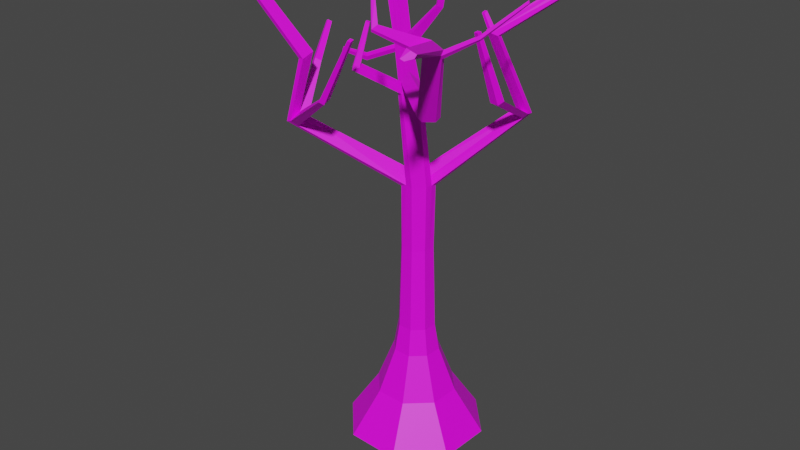 # Source: deadtree001.blend  (saved by Blender 3.6.13; exported with 4.5.12 LTS)
import bpy
from mathutils import Matrix  # noqa: F401  (used for matrix-valued properties, if any)

bpy.ops.wm.read_factory_settings(use_empty=True)
scene = bpy.context.scene
scene.name = 'Scene'

# ---- collections
col_collection = bpy.data.collections.new('Collection'); scene.collection.children.link(col_collection)

# ---- images (referenced by path relative to the original .blend; pixels are not part of the script)
import os
ASSET_DIR = os.environ.get("B2B_ASSET_DIR", "")  # directory of the original .blend (textures are referenced by path, not embedded)
HERE = os.path.dirname(os.path.abspath(__file__))  # packed textures are extracted next to this script under _unpacked/

def load_image(name, relpath, width, height, colorspace="sRGB"):
    """Load a texture the original file referenced (path relative to the .blend, or extracted next to this script)."""
    p = next((c for c in (os.path.join(HERE, relpath), os.path.join(ASSET_DIR, relpath)) if relpath and os.path.exists(c)), "")
    if p:
        img = bpy.data.images.load(p, check_existing=True)
        img.name = name
    else:  # same state as the original file: an image datablock whose file is absent (Cycles renders it pink)
        img = bpy.data.images.new(name, width, height)
        img.source = "FILE"
        img.filepath = "//" + (relpath or name)
    img.colorspace_settings.name = colorspace
    return img
img_standard_tree_texture_darker_png = load_image('Standard_tree_texture_darker.png', 'Standard_tree_texture_darker.png', 1024, 1024, 'sRGB')

# ---- materials (node trees are filled in below, after node groups)
mat_material_001 = bpy.data.materials.new('Material.001')
mat_material_001.use_transparent_shadow = False

# ---- material node trees
mat_material_001.use_nodes = True; mat_material_001.node_tree.nodes.clear()
_N = mat_material_001.node_tree.nodes; _L = mat_material_001.node_tree.links
n0 = _N.new('ShaderNodeBsdfPrincipled'); n0.name = 'Principled BSDF'; n0.location = (10, 300)
n0.distribution = 'GGX'
n0.subsurface_method = 'RANDOM_WALK_SKIN'
n0.inputs[3].default_value = 1.45
n0.inputs[27].default_value = (0.0, 0.0, 0.0, 1.0)
n0.inputs[28].default_value = 1.0
n1 = _N.new('ShaderNodeOutputMaterial'); n1.name = 'Material Output'; n1.location = (300, 300)
n2 = _N.new('ShaderNodeTexImage'); n2.name = 'Image Texture'; n2.location = (-280, 280)
n2.image = img_standard_tree_texture_darker_png
_L.new(n0.outputs[0], n1.inputs[0])
_L.new(n2.outputs[0], n0.inputs[0])
n1.is_active_output = True

# ---- world
world_world = bpy.data.worlds.new('World'); scene.world = world_world
world_world.use_nodes = True; world_world.node_tree.nodes.clear()
_N = world_world.node_tree.nodes; _L = world_world.node_tree.links
n0 = _N.new('ShaderNodeOutputWorld'); n0.name = 'World Output'; n0.location = (300, 300)
n1 = _N.new('ShaderNodeBackground'); n1.name = 'Background'; n1.location = (10, 300)
n1.inputs[0].default_value = (0.05088, 0.05088, 0.05088, 1.0)
_L.new(n1.outputs[0], n0.inputs[0])
n0.is_active_output = True
world_world.color = (0.05088, 0.05088, 0.05088)
world_world.use_sun_shadow = False
world_world.sun_shadow_jitter_overblur = 0.0

# ---- meshes
me_cylinder = bpy.data.meshes.new('Cylinder')
me_cylinder.from_pydata([(0.6584, 1.471, -0.6039), (0.382, 0.8781, 0.386), (1.464, 0.5917, -0.6039), (0.8494, 0.368, 0.386), (1.412, -0.5996, -0.6039), (0.8193, -0.3232, 0.386), (0.5328, -1.405, -0.6039), (0.3092, -0.7906, 0.386), (-0.6584, -1.353, -0.6039), (-0.382, -0.7604, 0.386), (-1.464, -0.474, -0.6039), (-0.8494, -0.2503, 0.386), (-1.412, 0.7172, -0.6039), (-0.8193, 0.4409, 0.386), (-0.5328, 1.523, -0.6039), (-0.3092, 0.9083, 0.386), (0.2187, 0.5278, 1.378), (0.4862, 0.2358, 1.378), (0.4689, -0.1598, 1.378), (0.177, -0.4274, 1.378), (-0.2187, -0.4101, 1.378), (-0.4862, -0.1181, 1.378), (-0.4689, 0.2775, 1.378), (-0.177, 0.545, 1.378), (0.1753, 0.4347, 1.984), (0.3898, 0.2007, 1.984), (0.3759, -0.1165, 1.984), (0.1419, -0.3309, 1.984), (-0.1753, -0.3171, 1.984), (-0.3898, -0.08302, 1.984), (-0.3759, 0.2341, 1.984), (-0.1419, 0.4486, 1.984), (0.1526, 0.3861, 3.883), (0.3393, 0.1823, 3.883), (0.3273, -0.09377, 3.883), (0.1235, -0.2805, 3.883), (-0.1526, -0.2684, 3.883), (-0.3393, -0.06467, 3.883), (-0.3273, 0.2114, 3.883), (-0.1235, 0.3982, 3.883), (0.14, 0.3989, 5.312), (0.3555, 0.1968, 5.315), (0.3499, -0.1044, 5.365), (0.132, -0.3039, 5.365), (-0.1556, -0.2831, 5.323), (-0.3429, -0.05599, 5.297), (-0.3494, 0.2226, 5.351), (-0.1304, 0.421, 5.352), (1.438, -0.003948, -0.6039), (0.8344, 0.02241, 0.386), (-1.438, 0.1216, -0.6039), (-0.8344, 0.09526, 0.386), (0.4776, 0.03798, 1.378), (-0.4776, 0.07969, 1.378), (0.3828, 0.04212, 1.984), (-0.3828, 0.07555, 1.984), (0.3333, 0.04428, 3.883), (-0.3333, 0.07339, 3.883), (0.3652, 0.05494, 5.355), (-0.3372, 0.08958, 5.328), (0.163, 0.05626, 5.408), (-0.1486, 0.06224, 5.413), (0.5956, 0.03283, -0.6039), (-0.5956, 0.08484, -0.6039), (-0.06278, -1.379, -0.6039), (-0.03643, -0.7755, 0.386), (0.06278, 1.497, -0.6039), (0.03643, 0.8932, 0.386), (-0.02085, -0.4187, 1.378), (0.02085, 0.5364, 1.378), (-0.01671, -0.324, 1.984), (0.01671, 0.4417, 1.984), (-0.01455, -0.2745, 3.883), (0.01455, 0.3921, 3.883), (-0.01826, -0.2998, 5.375), (-0.002042, 0.3983, 5.347), (-1.505e-08, 0.05884, -0.6039), (-0.02123, 0.02912, 5.557), (-0.3682, 0.5013, 6.928), (-0.573, 0.3255, 6.918), (-0.2492, 0.5059, 6.991), (-0.4304, 0.2123, 7.065), (-0.5987, 0.2058, 6.975), (-0.3114, 0.2169, 7.129), (-1.468, 1.533, 7.546), (-1.648, 1.383, 7.524), (-1.381, 1.552, 7.623), (-1.558, 1.326, 7.7), (-1.668, 1.307, 7.605), (-1.478, 1.342, 7.769), (-2.397, 2.41, 8.575), (-2.587, 2.245, 8.568), (-2.282, 2.41, 8.625), (-2.444, 2.134, 8.683), (-2.606, 2.129, 8.612), (-2.328, 2.131, 8.734), (-2.543, 2.364, 9.82), (-2.655, 2.264, 9.818), (-2.47, 2.361, 9.834), (-2.557, 2.186, 9.851), (-2.661, 2.191, 9.831), (-2.483, 2.183, 9.865), (0.05965, -0.468, 7.556), (0.2392, -0.2832, 7.554), (-0.05166, -0.4463, 7.632), (0.07607, -0.1743, 7.686), (0.2491, -0.1562, 7.602), (-0.0393, -0.1943, 7.761), (1.476, -1.676, 7.551), (1.643, -1.485, 7.535), (1.376, -1.702, 7.625), (1.519, -1.413, 7.702), (1.661, -1.376, 7.598), (1.428, -1.447, 7.788), (2.184, -2.425, 9.11), (2.336, -2.264, 9.114), (2.093, -2.452, 9.163), (2.215, -2.217, 9.27), (2.332, -2.197, 9.199), (2.13, -2.255, 9.334), (2.941, -3.947, 9.589), (3.046, -3.837, 9.622), (2.884, -3.981, 9.628), (2.982, -3.844, 9.739), (3.063, -3.795, 9.684), (2.932, -3.886, 9.782), (1.839, 1.34, 6.918), (1.656, 1.521, 6.927), (1.839, 1.212, 6.933), (1.661, 1.211, 6.957), (1.531, 1.531, 6.92), (1.534, 1.221, 6.985), (1.547, 0.5832, 8.61), (1.385, 0.7437, 8.607), (1.55, 0.471, 8.631), (1.391, 0.4727, 8.657), (1.273, 0.7439, 8.625), (1.279, 0.4767, 8.692), (3.127, 1.929, 9.932), (3.007, 2.021, 9.935), (3.152, 1.871, 9.973), (3.065, 1.879, 10.04), (2.946, 2.026, 9.978), (3.008, 1.892, 10.09), (-2.306, -1.303, 6.574), (-2.148, -1.49, 6.592), (-2.3, -1.181, 6.594), (-2.142, -1.192, 6.669), (-2.006, -1.25, 6.764), (-2.038, -1.498, 6.624), (-1.963, -1.238, 7.954), (-1.814, -1.405, 7.959), (-1.958, -1.126, 7.958), (-1.802, -1.136, 7.983), (-1.679, -1.143, 8.062), (-1.703, -1.411, 7.97), (-2.696, -1.793, 9.319), (-2.581, -1.928, 9.332), (-2.692, -1.704, 9.333), (-2.575, -1.718, 9.378), (-2.493, -1.735, 9.46), (-2.497, -1.937, 9.358), (-1.386, 1.255, 7.72), (-1.47, 1.239, 7.651), (-1.586, 1.22, 7.557), (-1.566, 1.298, 7.476), (-1.382, 1.453, 7.498), (-1.291, 1.471, 7.575), (-2.368, 2.064, 8.602), (-2.527, 2.057, 8.528), (-2.507, 2.173, 8.48), (-2.319, 2.336, 8.488), (-2.256, 2.065, 8.653), (-2.206, 2.338, 8.54), (-0.5541, 0.3168, 6.786), (-0.3481, 0.4945, 6.795), (-0.4067, 0.1996, 6.926), (-0.5767, 0.196, 6.836), (-0.2869, 0.2011, 6.996), (-0.2283, 0.4968, 6.853), (1.753, 1.273, 6.824), (1.752, 1.151, 6.838), (1.572, 1.149, 6.864), (1.443, 1.151, 6.902), (1.45, 1.458, 6.824), (1.577, 1.448, 6.831), (1.568, 0.6372, 8.489), (1.57, 0.524, 8.51), (1.298, 0.5299, 8.57), (1.292, 0.7995, 8.504), (1.405, 0.7993, 8.486), (1.41, 0.5259, 8.536), (0.2574, -0.1411, 7.442), (0.2471, -0.2704, 7.398), (0.03965, -0.5155, 7.407), (-0.07416, -0.4938, 7.479), (-0.03801, -0.1783, 7.603), (0.08228, -0.1579, 7.523), (2.302, -2.2, 9.029), (2.142, -2.381, 9.019), (2.089, -2.207, 9.244), (2.174, -2.17, 9.178), (2.299, -2.131, 9.115), (2.051, -2.408, 9.073), (-2.16, -1.091, 6.504), (-2.008, -1.089, 6.582), (-2.006, -1.404, 6.501), (-2.166, -1.214, 6.483), (-1.874, -1.147, 6.674), (-1.899, -1.411, 6.529), (-1.717, -1.152, 7.92), (-1.739, -1.421, 7.821), (-1.839, -1.143, 7.836), (-1.851, -1.414, 7.808), (-2.001, -1.246, 7.802), (-1.996, -1.132, 7.807), (-0.7549, 1.571, 8.532), (-0.8084, 1.617, 8.553), (-0.7353, 1.737, 8.507), (-0.6831, 1.695, 8.487), (-0.4993, 1.566, 9.603), (-0.5328, 1.594, 9.613), (-0.4823, 1.667, 9.605), (-0.4495, 1.642, 9.596), (-2.147, 0.9623, 7.317), (-2.116, 0.9293, 7.421), (-2.036, 0.8369, 7.378), (-2.069, 0.8723, 7.274), (-2.441, 0.5209, 7.543), (-2.405, 0.5215, 7.599), (-2.359, 0.4666, 7.576), (-2.396, 0.4673, 7.521), (-2.157, 0.7114, 9.223), (-2.24, 0.7948, 9.281), (-2.4, 0.7562, 9.215), (-2.314, 0.6705, 9.155), (-2.058, 0.3576, 9.776), (-2.094, 0.3933, 9.79), (-2.157, 0.367, 9.769), (-2.119, 0.3304, 9.754), (-2.22, -0.5413, 7.665), (-2.318, -0.4894, 7.618), (-2.122, -0.4601, 7.604), (-2.221, -0.407, 7.556), (-2.519, 0.1766, 8.241), (-2.583, 0.2078, 8.204), (-2.452, 0.2293, 8.199), (-2.517, 0.2612, 8.161), (-0.5441, -2.209, 7.592), (-0.5429, -2.049, 7.663), (-0.4585, -1.988, 7.613), (-0.4546, -2.157, 7.541), (0.2873, -2.297, 8.954), (0.2742, -2.201, 8.977), (0.3249, -2.167, 8.954), (0.3413, -2.268, 8.931), (2.6, -1.527, 9.247), (2.618, -1.58, 9.285), (2.6, -1.561, 9.346), (2.582, -1.507, 9.308), (2.923, -0.6082, 9.724), (2.937, -0.6513, 9.748), (2.92, -0.6433, 9.795), (2.906, -0.5997, 9.771), (1.608, -3.153, 9.629), (1.645, -3.041, 9.687), (1.623, -3.026, 9.639), (1.586, -3.14, 9.582), (1.451, -2.972, 10.07), (1.48, -2.909, 10.08), (1.467, -2.906, 10.06), (1.438, -2.969, 10.04), (-0.4241, -1.163, 8.106), (-0.3507, -1.267, 8.057), (-0.5033, -1.3, 8.071), (-0.4263, -1.402, 8.024), (-0.4155, -0.8717, 8.843), (-0.3875, -0.9336, 8.845), (-0.46, -0.9317, 8.874), (-0.43, -0.9928, 8.875), (1.877, 0.04588, 7.597), (2.057, 0.03408, 7.588), (1.792, -0.0345, 7.515), (1.973, -0.04657, 7.504), (1.792, -0.5172, 9.015), (1.878, -0.5279, 9.022), (1.751, -0.5653, 8.987), (1.838, -0.5764, 8.993), (0.989, 1.814, 7.599), (0.8652, 1.828, 7.579), (0.7902, 1.751, 7.482), (0.9153, 1.736, 7.501), (0.129, 2.107, 8.484), (0.06629, 2.113, 8.478), (0.0269, 2.076, 8.43), (0.09015, 2.069, 8.436)], [], [(0, 1, 3, 2), (48, 49, 5, 4), (4, 5, 7, 6), (64, 65, 9, 8), (8, 9, 11, 10), (50, 51, 13, 12), (11, 9, 20, 21), (12, 13, 15, 14), (66, 67, 1, 0), (194, 193, 103, 102), (52, 17, 25, 54), (67, 15, 23, 69), (3, 1, 16, 17), (7, 5, 18, 19), (51, 11, 21, 53), (65, 7, 19, 68), (15, 13, 22, 23), (49, 3, 17, 52), (71, 31, 39, 73), (23, 22, 30, 31), (21, 20, 28, 29), (19, 18, 26, 27), (17, 16, 24, 25), (69, 23, 31, 71), (53, 21, 29, 55), (68, 19, 27, 70), (35, 34, 42, 43), (55, 29, 37, 57), (70, 27, 35, 72), (54, 25, 33, 56), (31, 30, 38, 39), (29, 28, 36, 37), (27, 26, 34, 35), (25, 24, 32, 33), (183, 182, 129, 131), (33, 32, 40, 41), (73, 39, 47, 75), (57, 37, 45, 59), (72, 35, 43, 74), (56, 33, 41, 58), (39, 38, 46, 47), (37, 36, 44, 45), (177, 176, 81, 82), (76, 63, 14, 66), (62, 48, 4, 6), (63, 50, 12, 14), (8, 10, 50, 63), (0, 2, 48, 62), (64, 8, 63, 76), (207, 206, 145, 144), (34, 56, 58, 42), (38, 57, 59, 46), (193, 192, 106, 103), (26, 54, 56, 34), (30, 55, 57, 38), (22, 53, 55, 30), (5, 49, 52, 18), (13, 51, 53, 22), (18, 52, 54, 26), (181, 180, 126, 128), (10, 11, 51, 50), (2, 3, 49, 48), (205, 204, 146, 147), (6, 64, 76, 62), (62, 76, 66, 0), (36, 72, 74, 44), (32, 73, 75, 40), (175, 174, 79, 78), (28, 70, 72, 36), (20, 68, 70, 28), (16, 69, 71, 24), (24, 71, 73, 32), (9, 65, 68, 20), (1, 67, 69, 16), (14, 15, 67, 66), (6, 7, 65, 64), (85, 165, 227, 224), (163, 162, 89, 87), (176, 178, 83, 81), (174, 177, 82, 79), (179, 175, 78, 80), (178, 179, 80, 83), (171, 170, 91, 90), (93, 94, 234, 233), (167, 166, 84, 86), (167, 86, 218, 219), (164, 163, 87, 88), (166, 165, 85, 84), (92, 90, 96, 98), (91, 94, 100, 97), (168, 172, 95, 93), (170, 169, 94, 91), (173, 171, 90, 92), (172, 173, 92, 95), (100, 99, 96, 97), (99, 101, 98, 96), (95, 92, 98, 101), (94, 93, 99, 100), (90, 91, 97, 96), (93, 95, 101, 99), (107, 104, 110, 113), (104, 102, 108, 110), (196, 195, 104, 107), (192, 197, 105, 106), (195, 194, 275, 274), (197, 196, 107, 105), (201, 200, 119, 117), (199, 198, 115, 114), (106, 105, 111, 112), (102, 103, 109, 108), (105, 107, 113, 111), (103, 106, 112, 109), (116, 114, 120, 122), (115, 118, 124, 121), (118, 115, 257, 258), (203, 199, 114, 116), (116, 119, 265, 264), (202, 201, 117, 118), (124, 123, 120, 121), (122, 120, 123, 125), (119, 116, 122, 125), (118, 117, 123, 124), (114, 115, 121, 120), (117, 119, 125, 123), (189, 188, 137, 136), (187, 186, 132, 134), (185, 184, 290, 291), (180, 185, 127, 126), (184, 183, 131, 130), (128, 129, 280, 281), (135, 134, 140, 141), (137, 135, 141, 143), (190, 189, 136, 133), (186, 190, 133, 132), (188, 191, 135, 137), (191, 187, 134, 135), (143, 141, 139, 142), (138, 139, 141, 140), (134, 132, 138, 140), (136, 137, 143, 142), (133, 136, 142, 139), (132, 133, 139, 138), (210, 212, 153, 154), (211, 210, 154, 155), (208, 148, 249, 250), (148, 208, 242, 240), (206, 209, 149, 145), (204, 207, 144, 146), (151, 155, 161, 157), (150, 151, 157, 156), (214, 213, 151, 150), (213, 211, 155, 151), (212, 215, 152, 153), (215, 214, 150, 152), (156, 157, 159, 158), (157, 161, 160, 159), (153, 152, 158, 159), (152, 150, 156, 158), (155, 154, 160, 161), (154, 153, 159, 160), (78, 79, 165, 166), (82, 81, 163, 164), (83, 80, 167, 162), (80, 78, 166, 167), (81, 83, 162, 163), (79, 82, 164, 165), (89, 86, 173, 172), (86, 84, 171, 173), (85, 88, 169, 170), (87, 89, 172, 168), (88, 87, 168, 169), (84, 85, 170, 171), (77, 75, 179, 178), (75, 47, 175, 179), (46, 59, 177, 174), (61, 77, 178, 176), (47, 46, 174, 175), (59, 61, 176, 177), (60, 58, 181, 182), (75, 77, 183, 184), (41, 40, 185, 180), (40, 75, 184, 185), (58, 41, 180, 181), (77, 60, 182, 183), (129, 128, 187, 191), (131, 129, 191, 188), (126, 127, 190, 186), (127, 130, 189, 190), (128, 126, 186, 187), (130, 131, 188, 189), (60, 77, 196, 197), (74, 43, 194, 195), (58, 60, 197, 192), (77, 74, 195, 196), (42, 58, 192, 193), (43, 42, 193, 194), (112, 111, 201, 202), (113, 110, 203, 200), (110, 108, 199, 203), (109, 112, 202, 198), (108, 109, 198, 199), (111, 113, 200, 201), (59, 45, 207, 204), (44, 74, 209, 206), (77, 61, 205, 208), (74, 77, 208, 209), (61, 59, 204, 205), (45, 44, 206, 207), (146, 144, 214, 215), (147, 146, 215, 212), (145, 149, 211, 213), (144, 145, 213, 214), (149, 148, 210, 211), (148, 147, 212, 210), (217, 216, 220, 221), (89, 162, 216, 217), (162, 167, 219, 216), (86, 89, 217, 218), (220, 223, 222, 221), (216, 219, 223, 220), (218, 217, 221, 222), (219, 218, 222, 223), (224, 227, 231, 228), (88, 85, 224, 225), (164, 88, 225, 226), (165, 164, 226, 227), (231, 230, 229, 228), (225, 224, 228, 229), (227, 226, 230, 231), (226, 225, 229, 230), (233, 234, 238, 237), (94, 169, 235, 234), (168, 93, 233, 232), (169, 168, 232, 235), (239, 236, 237, 238), (234, 235, 239, 238), (232, 233, 237, 236), (235, 232, 236, 239), (242, 243, 247, 246), (147, 148, 240, 241), (205, 147, 241, 243), (208, 205, 243, 242), (246, 247, 245, 244), (240, 242, 246, 244), (243, 241, 245, 247), (241, 240, 244, 245), (248, 251, 255, 252), (209, 208, 250, 251), (148, 149, 248, 249), (149, 209, 251, 248), (255, 254, 253, 252), (249, 248, 252, 253), (251, 250, 254, 255), (250, 249, 253, 254), (259, 258, 262, 263), (115, 198, 256, 257), (198, 202, 259, 256), (202, 118, 258, 259), (260, 263, 262, 261), (257, 256, 260, 261), (256, 259, 263, 260), (258, 257, 261, 262), (266, 267, 271, 270), (200, 203, 267, 266), (119, 200, 266, 265), (203, 116, 264, 267), (270, 271, 268, 269), (265, 266, 270, 269), (267, 264, 268, 271), (264, 265, 269, 268), (274, 275, 279, 278), (104, 195, 274, 272), (102, 104, 272, 273), (194, 102, 273, 275), (278, 279, 277, 276), (272, 274, 278, 276), (275, 273, 277, 279), (273, 272, 276, 277), (282, 283, 287, 286), (181, 128, 281, 283), (129, 182, 282, 280), (182, 181, 283, 282), (286, 287, 285, 284), (280, 282, 286, 284), (283, 281, 285, 287), (281, 280, 284, 285), (288, 291, 295, 292), (127, 185, 291, 288), (184, 130, 289, 290), (130, 127, 288, 289), (295, 294, 293, 292), (289, 288, 292, 293), (291, 290, 294, 295), (290, 289, 293, 294)])
_uv = me_cylinder.uv_layers.new(name='UVMap')
_uv.uv.foreach_set('vector', [-2.542, 3.864, -2.909, 3.423, -2.802, 2.742, -2.358, 2.69, -3.151, 2.631, -3.061, 1.72, -2.884, 1.718, -2.846, 2.628, -2.846, 2.628, -2.884, 1.718, -2.543, 1.611, -2.259, 2.444, -0.418, 0.2467, -0.08517, -0.4293, 0.03932, -0.2393, -0.2035, 0.5742, -0.2035, 0.5742, 0.03932, -0.2393, 0.3949, 0.02845, 0.4093, 1.036, 0.6281, 1.034, 0.5218, 0.02774, 0.6487, 0.02702, 0.8468, 1.033, 0.3949, 0.02845, 0.03932, -0.2393, 0.2286, -0.9978, 0.4321, -0.8445, -3.455, 5.175, -3.439, 4.184, -3.173, 4.02, -2.996, 4.893, -2.769, 4.378, -3.041, 3.722, -2.909, 3.423, -2.542, 3.864, -2.787, -3.993, -2.953, -3.943, -2.948, -4.068, -2.818, -4.107, -3.017, 0.8593, -3.118, 0.8602, -3.095, 0.3617, -3.013, 0.361, -3.041, 3.722, -3.173, 4.02, -3.348, 3.365, -3.273, 3.194, -2.802, 2.742, -2.909, 3.423, -3.198, 3.023, -3.137, 2.634, -2.543, 1.611, -2.884, 1.718, -2.916, 0.8584, -2.721, 0.7972, 2.185, 0.01128, 2.011, -0.008868, 2.191, -0.7462, 2.291, -0.7346, -0.08517, -0.4293, -0.2097, -0.6193, 0.08609, -1.215, 0.1573, -1.107, 2.704, 0.1324, 2.358, 0.03143, 2.39, -0.7231, 2.588, -0.6653, -3.061, 1.72, -3.238, 1.721, -3.118, 0.8602, -3.017, 0.8593, -2.193, 1.651, -2.259, 1.582, -1.873, 0.519, -1.816, 0.579, 2.588, -0.6653, 2.39, -0.7231, 2.409, -1.198, 2.568, -1.152, 0.4321, -0.8445, 0.2286, -0.9978, 0.3172, -1.432, 0.4804, -1.309, -2.721, 0.7972, -2.916, 0.8584, -2.932, 0.3603, -2.776, 0.3112, -2.081, 2.333, -2.244, 2.026, -2.127, 1.72, -1.997, 1.966, -3.273, 3.194, -3.348, 3.365, -3.455, 3.075, -3.394, 2.938, 2.291, -0.7346, 2.191, -0.7462, 2.25, -1.217, 2.33, -1.208, 0.1573, -1.107, 0.08609, -1.215, 0.203, -1.606, 0.2601, -1.519, -2.841, -1.194, -2.977, -1.151, -3.011, -2.316, -2.865, -2.361, 2.33, -1.208, 2.25, -1.217, 2.333, -2.737, 2.402, -2.729, 0.2601, -1.519, 0.203, -1.606, 0.442, -2.89, 0.4917, -2.814, -3.013, 0.361, -3.095, 0.3617, -3.118, -1.149, -3.048, -1.15, 2.568, -1.152, 2.409, -1.198, 2.471, -2.721, 2.61, -2.681, 0.4804, -1.309, 0.3172, -1.432, 0.5414, -2.738, 0.6835, -2.631, -2.776, 0.3112, -2.932, 0.3603, -2.977, -1.151, -2.841, -1.194, -1.997, 1.966, -2.127, 1.72, -1.758, 0.639, -1.645, 0.8533, 2.94, -0.09945, 2.94, -0.2189, 2.987, -0.2532, 2.985, -0.1292, -1.645, 0.8533, -1.758, 0.639, -1.489, -0.2056, -1.363, 0.01713, -1.816, 0.579, -1.873, 0.519, -1.595, -0.3535, -1.539, -0.2834, 2.402, -2.729, 2.333, -2.737, 2.383, -3.876, 2.456, -3.891, 0.4917, -2.814, 0.442, -2.89, 0.5965, -3.905, 0.6508, -3.829, -3.048, -1.15, -3.118, -1.149, -3.162, -2.277, -3.094, -2.306, 2.61, -2.681, 2.471, -2.721, 2.52, -3.905, 2.667, -3.863, 0.6835, -2.631, 0.5414, -2.738, 0.6985, -3.718, 0.8468, -3.593, 2.012, 4.282, 1.932, 4.338, 1.906, 4.253, 1.984, 4.2, -0.1315, 2.826, -0.1315, 2.098, 0.3695, 2.019, 0.3695, 2.747, -0.1315, 3.555, -0.1315, 4.584, -0.3391, 4.617, -0.6326, 3.634, -0.1315, 2.098, -0.1315, 1.069, 0.076, 1.036, 0.3695, 2.019, -0.6326, 2.178, -0.3391, 1.101, -0.1315, 1.069, -0.1315, 2.098, 0.3695, 3.475, 0.076, 4.551, -0.1315, 4.584, -0.1315, 3.555, -0.6326, 2.906, -0.6326, 2.178, -0.1315, 2.098, -0.1315, 2.826, 3.959, 5.196, 3.987, 4.943, 4.052, 5.065, 4.024, 5.314, -2.977, -1.151, -3.048, -1.15, -3.094, -2.306, -3.011, -2.316, 2.471, -2.721, 2.402, -2.729, 2.456, -3.891, 2.52, -3.905, -2.953, -3.943, -3.021, -3.976, -3.015, -4.105, -2.948, -4.068, -2.932, 0.3603, -3.013, 0.361, -3.048, -1.15, -2.977, -1.151, 2.409, -1.198, 2.33, -1.208, 2.402, -2.729, 2.471, -2.721, 2.39, -0.7231, 2.291, -0.7346, 2.33, -1.208, 2.409, -1.198, -2.884, 1.718, -3.061, 1.72, -3.017, 0.8593, -2.916, 0.8584, 2.358, 0.03143, 2.185, 0.01128, 2.291, -0.7346, 2.39, -0.7231, -2.916, 0.8584, -3.017, 0.8593, -3.013, 0.361, -2.932, 0.3603, -0.6753, -0.9525, -0.7002, -1.027, -0.659, -1.092, -0.6326, -1.014, 0.4093, 1.036, 0.3949, 0.02845, 0.5218, 0.02774, 0.6281, 1.034, -3.455, 2.634, -3.238, 1.721, -3.061, 1.72, -3.151, 2.631, 0.714, 1.358, 0.6563, 1.227, 0.6579, 1.036, 0.7197, 1.172, -0.6326, 3.634, -0.6326, 2.906, -0.1315, 2.826, -0.1315, 3.555, -0.1315, 3.555, -0.1315, 2.826, 0.3695, 2.747, 0.3695, 3.475, 0.5414, -2.738, 0.4917, -2.814, 0.6508, -3.829, 0.6985, -3.718, -1.758, 0.639, -1.816, 0.579, -1.539, -0.2834, -1.489, -0.2056, 2.701, -5.053, 2.567, -5.086, 2.571, -5.195, 2.704, -5.163, 0.3172, -1.432, 0.2601, -1.519, 0.4917, -2.814, 0.5414, -2.738, 0.2286, -0.9978, 0.1573, -1.107, 0.2601, -1.519, 0.3172, -1.432, -3.198, 3.023, -3.273, 3.194, -3.394, 2.938, -3.334, 2.801, -2.127, 1.72, -2.193, 1.651, -1.816, 0.579, -1.758, 0.639, 0.03932, -0.2393, -0.08517, -0.4293, 0.1573, -1.107, 0.2286, -0.9978, -2.909, 3.423, -3.041, 3.722, -3.273, 3.194, -3.198, 3.023, -2.996, 4.893, -3.173, 4.02, -3.041, 3.722, -2.769, 4.378, -0.6326, -0.08084, -0.2097, -0.6193, -0.08517, -0.4293, -0.418, 0.2467, 3.558, -4.383, 3.535, -4.274, 3.399, -4.835, 3.425, -4.941, 2.224, 2.555, 2.18, 2.561, 2.209, 2.415, 2.251, 2.412, 1.932, 4.338, 1.874, 4.376, 1.85, 4.29, 1.906, 4.253, 2.567, -5.086, 2.504, -5.136, 2.508, -5.251, 2.571, -5.195, -1.357, -1.318, -1.417, -1.331, -1.4, -1.421, -1.341, -1.413, -0.3403, 4.728, -0.5009, 4.829, -0.501, 4.715, -0.343, 4.617, 4.078, 0.183, 4.061, 0.4587, 4.026, 0.4105, 4.044, 0.1324, 4.128, 4.633, 4.053, 4.731, 4.052, 3.469, 4.127, 3.396, -1.83, -2.831, -1.878, -2.811, -1.919, -2.928, -1.872, -2.95, -1.83, -2.831, -1.872, -2.95, -1.471, -3.329, -1.446, -3.267, 2.285, 2.545, 2.224, 2.555, 2.251, 2.412, 2.31, 2.405, 3.59, -4.067, 3.535, -4.274, 3.558, -4.383, 3.611, -4.181, -2.202, -4.482, -2.259, -4.499, -2.068, -5.251, -2.035, -5.227, 4.026, 0.4105, 4.005, 0.5446, 3.568, 0.382, 3.576, 0.2992, 2.377, 0.9444, 2.326, 0.9863, 2.337, 0.8546, 2.389, 0.8081, 4.061, 0.4587, 4.037, 0.5924, 4.005, 0.5446, 4.026, 0.4105, -2.174, -4.352, -2.23, -4.366, -2.259, -4.499, -2.202, -4.482, 2.623, 4.957, 2.472, 4.954, 2.461, 4.859, 2.614, 4.867, 1.375, 3.085, 1.375, 2.958, 1.432, 2.981, 1.399, 3.094, 1.375, 2.958, 1.375, 2.869, 1.432, 2.892, 1.432, 2.981, 2.614, 4.867, 2.461, 4.859, 2.628, 3.934, 2.719, 3.97, 2.461, 0.749, 2.389, 0.8081, 2.132, 0.1878, 2.172, 0.1324, 4.044, 0.1324, 4.026, 0.4105, 3.576, 0.2992, 3.587, 0.1324, 2.389, 0.8081, 2.337, 0.8546, 2.104, 0.2269, 2.132, 0.1878, 2.847, 3.934, 2.752, 3.795, 2.461, 1.562, 2.568, 1.659, 3.226, -0.2532, 3.179, -0.3425, 2.832, -2.25, 2.884, -2.2, -1.786, 3.768, -1.951, 3.669, -1.898, 3.598, -1.763, 3.651, 1.029, -0.1134, 0.9406, -0.01982, 0.9097, -0.08548, 0.9977, -0.1758, 0.8395, 3.852, 0.7853, 3.925, 0.7853, 2.945, 0.8406, 2.951, 0.9406, -0.01982, 0.8748, 0.02992, 0.8468, -0.03723, 0.9097, -0.08548, 1.296, -3.423, 1.245, -3.405, 1.242, -3.498, 1.292, -3.516, 2.805, -3.484, 2.704, -3.494, 2.709, -3.577, 2.804, -3.561, 0.9977, -0.1758, 0.9097, -0.08548, 1.355, -1.925, 1.436, -1.972, 3.179, -0.3425, 3.068, -0.3632, 2.724, -2.254, 2.832, -2.25, 0.9097, -0.08548, 0.8468, -0.03723, 1.299, -1.908, 1.355, -1.925, 0.8891, 4.466, 0.8468, 4.527, 1.142, 2.348, 1.185, 2.308, 2.85, -3.516, 2.804, -3.561, 2.826, -5.234, 2.86, -5.218, 0.8221, 2.893, 0.7853, 2.945, 0.7853, 1.049, 0.8129, 1.036, 1.375, 3.029, 1.351, 3.118, 1.316, 2.205, 1.338, 2.18, 2.852, -3.439, 2.805, -3.484, 2.804, -3.561, 2.85, -3.516, -1.562, 6.048, -1.661, 6.218, -1.606, 5.066, -1.562, 4.95, 1.363, -3.472, 1.296, -3.423, 1.292, -3.516, 1.355, -3.567, 2.792, -0.01118, 2.792, -0.1198, 2.869, -0.1763, 2.824, -0.03459, 2.869, -0.2532, 2.869, -0.1763, 2.792, -0.1198, 2.793, -0.2024, 3.955, -0.63, 3.869, -0.7502, 3.887, -2.719, 3.955, -2.691, 1.355, -3.567, 1.292, -3.516, 1.334, -5.239, 1.383, -5.251, 2.804, -3.561, 2.709, -3.577, 2.764, -5.251, 2.826, -5.234, 1.292, -3.516, 1.242, -3.498, 1.301, -5.241, 1.334, -5.239, -1.618, 2.334, -1.71, 2.548, -1.763, 2.545, -1.671, 2.333, 1.419, 3.236, 1.376, 3.317, 1.376, 3.199, 1.419, 3.118, -0.8027, -1.221, -0.8575, -1.276, -1.052, -2.125, -0.9951, -2.075, -0.7002, -1.027, -0.8027, -1.221, -0.7651, -1.295, -0.659, -1.092, -0.9225, 2.475, -1.031, 2.723, -1.02, 2.587, -0.9162, 2.333, 3.708, -3.054, 3.611, -3.033, 3.721, -4.156, 3.817, -4.192, 3.969, -3.399, 3.908, -3.457, 3.978, -5.24, 4.018, -5.242, 4.013, -3.37, 3.969, -3.399, 4.018, -5.242, 4.048, -5.251, -0.2311, 4.768, -0.2898, 4.729, -0.2884, 4.628, -0.2303, 4.668, -0.124, 4.717, -0.2311, 4.768, -0.2303, 4.668, -0.124, 4.617, -0.651, 4.91, -0.7086, 4.958, -0.7094, 4.884, -0.6523, 4.837, -0.7086, 4.958, -0.7911, 5.023, -0.7911, 4.949, -0.7094, 4.884, 2.94, -0.1985, 2.939, -0.1232, 2.869, -0.174, 2.869, -0.2532, 2.91, -0.0318, 2.869, -0.174, 2.939, -0.1232, 2.94, -0.01062, 1.375, 0.9028, 1.415, 0.9285, 1.404, 2.86, 1.375, 2.869, 4.112, -3.333, 4.013, -3.37, 4.048, -5.251, 4.112, -5.152, 0.679, 5.834, 0.6358, 5.885, 0.6358, 4.018, 0.6652, 4.013, 0.7953, 5.741, 0.679, 5.834, 0.6652, 4.013, 0.7424, 3.948, -0.8095, 4.956, -0.8535, 5.071, -0.8538, 4.95, -0.8096, 4.837, 3.648, -1.157, 3.503, -1.151, 3.476, -1.244, 3.621, -1.254, 1.262, 4.173, 1.185, 4.24, 1.255, 2.152, 1.301, 2.106, 2.804, 5.895, 2.719, 5.84, 2.75, 4.782, 2.814, 4.83, 3.987, 4.943, 3.97, 4.817, 4.035, 4.936, 4.052, 5.065, 3.922, 5.234, 3.959, 5.196, 4.024, 5.314, 3.987, 5.352, 0.219, 5.843, 0.1793, 5.946, 0.1793, 4.742, 0.2122, 4.669, 0.319, 5.77, 0.219, 5.843, 0.2122, 4.669, 0.2922, 4.617, -1.392, 5.166, -1.512, 5.108, -1.511, 4.983, -1.392, 5.04, -1.512, 5.108, -1.555, 5.049, -1.553, 4.927, -1.511, 4.983, -0.8535, 5.071, -0.9162, 5.164, -0.9162, 5.04, -0.8538, 4.95, 3.54, 1.676, 3.484, 1.645, 3.513, 1.54, 3.568, 1.573, 2.762, 0.01936, 2.711, -0.1618, 2.785, -0.07348, 2.792, 0.05721, 2.711, -0.1618, 2.704, -0.2532, 2.792, -0.1888, 2.785, -0.07348, -0.5637, 6.109, -0.6326, 5.999, -0.6065, 4.617, -0.5495, 4.686, 3.568, 1.573, 3.513, 1.54, 3.254, 0.1324, 3.299, 0.149, 3.621, -1.254, 3.476, -1.244, 3.758, -2.719, 3.869, -2.698, -0.501, 6.17, -0.5637, 6.109, -0.5495, 4.686, -0.501, 4.711, 3.338, -2.719, 3.275, -2.949, 3.535, -4.274, 3.59, -4.067, 1.984, 4.2, 1.906, 4.253, 2.224, 2.555, 2.285, 2.545, 1.054, 4.527, 1.169, 4.55, 1.155, 6.021, 1.054, 6.057, -1.341, -1.413, -1.4, -1.421, -1.878, -2.811, -1.83, -2.831, 1.906, 4.253, 1.85, 4.29, 2.18, 2.561, 2.224, 2.555, 3.275, -2.949, 3.226, -2.967, 3.499, -4.29, 3.535, -4.274, 2.719, 5.935, 2.584, 5.982, 2.472, 4.954, 2.623, 4.957, -1.872, -2.95, -1.919, -2.928, -2.23, -4.366, -2.174, -4.352, 4.435, 0.9909, 4.402, 1.077, 4.037, 0.5924, 4.061, 0.4587, 2.251, 2.412, 2.209, 2.415, 2.326, 0.9863, 2.377, 0.9444, 2.31, 2.405, 2.251, 2.412, 2.377, 0.9444, 2.448, 0.8903, 4.446, 0.7321, 4.435, 0.9909, 4.061, 0.4587, 4.078, 0.183, -0.311, 5.93, -0.5, 6.07, -0.5009, 4.829, -0.3403, 4.728, -1.539, -0.2834, -1.595, -0.3535, -1.417, -1.331, -1.357, -1.318, 2.52, -3.905, 2.456, -3.891, 2.504, -5.136, 2.567, -5.086, 2.22, 5.264, 2.137, 5.302, 1.874, 4.376, 1.932, 4.338, 2.667, -3.863, 2.52, -3.905, 2.567, -5.086, 2.701, -5.053, 2.308, 5.169, 2.22, 5.264, 1.932, 4.338, 2.012, 4.282, 1.265, 6.058, 1.185, 6.004, 1.196, 4.24, 1.265, 4.302, -1.04, 4.681, -1.205, 4.927, -1.031, 2.723, -0.9225, 2.475, -1.363, 0.01713, -1.489, -0.2056, -0.8027, -1.221, -0.7002, -1.027, -1.489, -0.2056, -1.539, -0.2834, -0.8575, -1.276, -0.8027, -1.221, -1.325, 0.09415, -1.363, 0.01713, -0.7002, -1.027, -0.6753, -0.9525, -2.276, 4.822, -2.358, 4.775, -2.308, 2.634, -2.276, 2.667, -0.6997, 5.91, -0.7911, 5.984, -0.7911, 5.023, -0.7086, 4.958, -0.6336, 5.863, -0.6997, 5.91, -0.7086, 4.958, -0.651, 4.91, -0.124, 6.011, -0.2434, 6.062, -0.2311, 4.768, -0.124, 4.717, -0.2434, 6.062, -0.311, 6.038, -0.2898, 4.729, -0.2311, 4.768, 1.427, 4.773, 1.376, 4.86, 1.376, 3.317, 1.419, 3.236, -0.9162, 2.333, -1.02, 2.587, -1.71, 2.548, -1.618, 2.334, 1.343, 0.8337, 1.239, 0.9028, 0.8748, 0.02992, 0.9406, -0.01982, 0.6508, -3.829, 0.5965, -3.905, 0.7767, -5.251, 0.8322, -5.237, 1.436, 0.6983, 1.343, 0.8337, 0.9406, -0.01982, 1.029, -0.1134, -2.083, 5.291, -2.259, 5.238, -1.951, 3.669, -1.786, 3.768, -3.011, -2.316, -3.094, -2.306, -3.021, -3.976, -2.953, -3.943, -2.865, -2.361, -3.011, -2.316, -2.953, -3.943, -2.787, -3.993, 1.436, -1.972, 1.355, -1.925, 1.296, -3.423, 1.363, -3.472, 2.568, 1.659, 2.461, 1.562, 2.75, 0.1324, 2.847, 0.203, 2.884, -2.2, 2.832, -2.25, 2.805, -3.484, 2.852, -3.439, 1.185, 2.308, 1.142, 2.348, 0.8468, 0.9334, 0.8886, 0.9028, 2.832, -2.25, 2.724, -2.254, 2.704, -3.494, 2.805, -3.484, 1.355, -1.925, 1.299, -1.908, 1.245, -3.405, 1.296, -3.423, 2.456, -3.891, 2.383, -3.876, 1.436, -5.164, 1.499, -5.174, 3.147, 3.352, 3.13, 3.187, 3.97, 4.817, 3.987, 4.943, 0.7853, 3.948, 0.7132, 3.87, 0.714, 1.358, 0.7853, 1.454, 3.254, 2.583, 3.112, 2.834, 3.112, 0.3476, 3.227, 0.1324, 0.7132, 3.87, 0.6358, 3.709, 0.6563, 1.227, 0.714, 1.358, 3.112, 3.651, 3.147, 3.352, 3.987, 4.943, 3.959, 5.196, 3.316, 2.511, 3.254, 2.488, 3.484, 1.645, 3.54, 1.676, -0.8568, 6.038, -0.9162, 6.164, -0.9162, 5.164, -0.8535, 5.071, -1.521, 6.109, -1.562, 6.037, -1.555, 5.049, -1.512, 5.108, -1.392, 6.177, -1.521, 6.109, -1.512, 5.108, -1.392, 5.166, 3.869, -0.3722, 3.727, -0.4001, 3.503, -1.151, 3.648, -1.157, -0.7911, 5.913, -0.8568, 6.038, -0.8535, 5.071, -0.8095, 4.956, 1.816, 2.236, 1.798, 2.314, 1.436, 1.995, 1.448, 1.949, 2.209, 2.415, 2.18, 2.561, 1.798, 2.314, 1.816, 2.236, 1.054, 6.133, 0.9176, 6.089, 0.8468, 5.274, 0.9225, 5.327, 0.505, 6.141, 0.3695, 6.174, 0.5005, 5.353, 0.5756, 5.304, 0.8417, 2.001, 0.841, 2.072, 0.8234, 2.05, 0.8234, 1.978, 0.9225, 5.327, 0.8468, 5.274, 1.011, 4.527, 1.054, 4.573, 0.5756, 5.304, 0.5005, 5.353, 0.3695, 4.571, 0.4132, 4.526, -1.446, -3.267, -1.471, -3.329, -1.143, -3.818, -1.126, -3.782, 3.425, -4.941, 3.399, -4.835, 3.226, -5.19, 3.242, -5.251, 4.402, 1.077, 4.435, 0.9909, 4.455, 1.728, 4.419, 1.739, 2.285, 2.545, 2.31, 2.405, 2.461, 2.534, 2.435, 2.675, 0.1087, 5.956, 0.08495, 5.854, 0.1475, 5.216, 0.1793, 5.246, -0.6371, 2.421, -0.662, 2.442, -0.6617, 2.353, -0.6371, 2.333, 4.419, 1.739, 4.455, 1.728, 4.335, 2.342, 4.318, 2.318, 0.1793, 5.246, 0.1475, 5.216, 0.08495, 4.631, 0.1021, 4.617, 0.3658, 5.129, 0.319, 5.074, 0.3379, 4.617, 0.3658, 4.647, 4.127, 3.396, 4.052, 3.469, 4.107, 2.853, 4.137, 2.834, 4.005, 0.5446, 4.037, 0.5924, 3.775, 1.951, 3.751, 1.894, 4.172, 4.594, 4.128, 4.633, 4.127, 3.396, 4.172, 3.334, 4.192, -3.489, 4.112, -3.558, 4.118, -4.819, 4.199, -4.779, -1.312, 4.976, -1.306, 4.927, -1.286, 4.971, -1.291, 5.022, -1.286, 5.668, -1.34, 5.571, -1.312, 4.976, -1.291, 5.022, -1.234, 5.401, -1.286, 5.494, -1.286, 4.971, -1.266, 4.927, 4.199, -4.779, 4.118, -4.819, 4.112, -5.251, 4.144, -5.245, 3.073, 4.651, 3.018, 4.582, 2.96, 3.621, 2.998, 3.661, 2.96, 5.7, 2.88, 5.769, 2.847, 4.661, 2.901, 4.593, 4.051, -0.861, 3.967, -0.7991, 3.955, -1.867, 4.019, -1.919, 3.039, 5.762, 2.96, 5.693, 3.018, 4.582, 3.073, 4.651, 2.829, 0.1221, 2.792, 0.08134, 2.792, -0.01119, 2.828, 0.02945, 2.814, 4.83, 2.75, 4.782, 2.719, 3.934, 2.761, 3.964, 4.019, -1.919, 3.955, -1.867, 4.009, -2.686, 4.051, -2.719, 2.901, 4.593, 2.847, 4.661, 2.924, 3.661, 2.96, 3.621, -2.307, 5.849, -2.358, 5.864, -2.319, 4.888, -2.29, 4.884, 0.4816, 4.484, 0.3695, 4.526, 0.5669, 2.434, 0.6358, 2.38, 3.112, 3.621, 3.003, 3.576, 2.847, 1.473, 2.915, 1.527, 4.035, 4.936, 3.97, 4.817, 4.012, 2.834, 4.052, 2.912, -2.319, 4.888, -2.358, 4.824, -2.328, 4.822, -2.29, 4.884, 2.915, 1.527, 2.847, 1.473, 3.075, 0.1324, 3.112, 0.1845, 0.6358, 2.38, 0.5669, 2.434, 0.3695, 1.089, 0.4072, 1.036, 1.301, 2.106, 1.255, 2.152, 1.185, 0.9334, 1.211, 0.9028, 1.355, 4.349, 1.338, 4.392, 1.301, 3.154, 1.313, 3.118, 1.351, 3.118, 1.321, 3.076, 1.301, 2.16, 1.316, 2.205, 1.357, 5.29, 1.334, 5.201, 1.355, 4.349, 1.376, 4.373, 1.334, 5.201, 1.301, 5.24, 1.338, 4.392, 1.355, 4.349, 1.347, 0.9138, 1.365, 0.9028, 1.375, 0.9411, 1.357, 0.9514, 1.316, 2.205, 1.301, 2.16, 1.347, 0.9138, 1.357, 0.9514, 1.376, 4.373, 1.355, 4.349, 1.313, 3.118, 1.33, 3.128, 1.338, 2.18, 1.316, 2.205, 1.357, 0.9514, 1.375, 0.9411, -0.08009, 4.782, -0.124, 4.665, 0.058, 4.62, 0.07642, 4.695, -0.02429, 5.97, -0.124, 5.8, -0.124, 4.665, -0.08009, 4.782, 1.242, -3.498, 1.245, -3.405, 0.8843, -3.681, 0.8839, -3.724, 2.852, -3.439, 2.85, -3.516, 3.223, -3.67, 3.226, -3.635, 0.07642, 4.695, 0.058, 4.62, 0.06651, 4.617, 0.08495, 4.691, 0.8432, 1.871, 0.8221, 1.878, 0.8221, 1.491, 0.8332, 1.484, 0.8431, 1.484, 0.8221, 1.476, 0.8322, 1.036, 0.8431, 1.043, -1.562, 4.95, -1.606, 5.066, -1.763, 5.001, -1.745, 4.927, 1.43, 5.601, 1.376, 5.705, 1.376, 4.9, 1.406, 4.86, -1.898, 3.598, -1.951, 3.669, -2.259, 2.668, -2.18, 2.747, 0.8461, 4.824, 0.7953, 4.737, 0.7954, 3.948, 0.8461, 3.961, -2.787, -3.993, -2.818, -4.107, -2.343, -4.587, -2.259, -4.576, -0.662, 2.442, -0.6351, 2.442, -0.6356, 2.511, -0.662, 2.513, -2.18, 2.747, -2.259, 2.668, -1.94, 2.333, -1.913, 2.403, -2.259, -4.576, -2.343, -4.587, -2.521, -5.219, -2.483, -5.251, -1.34, 5.686, -1.392, 5.583, -1.368, 4.927, -1.34, 4.966, 4.148, -1.942, 4.051, -1.987, 4.175, -2.719, 4.221, -2.69, -0.8632, 4.789, -0.9162, 4.837, -0.7178, 3.637, -0.662, 3.568, 3.476, -0.2584, 3.419, -0.3009, 3.226, -1.5, 3.286, -1.437, 4.221, -0.8127, 4.124, -0.844, 4.051, -1.987, 4.148, -1.942, 0.8221, 1.978, 0.8221, 1.887, 0.8417, 1.878, 0.8413, 1.969, 3.286, -1.437, 3.226, -1.5, 3.447, -2.719, 3.476, -2.676, -0.662, 3.568, -0.7178, 3.637, -0.9162, 2.38, -0.8891, 2.333, 3.817, -4.192, 3.721, -4.156, 3.611, -5.225, 3.657, -5.251, -0.9605, -2.155, -0.9951, -2.075, -1.211, -3.18, -1.193, -3.217, -0.7651, -1.295, -0.8027, -1.221, -0.9951, -2.075, -0.9605, -2.155, 3.902, -3.178, 3.855, -3.214, 3.863, -4.152, 3.908, -4.108, 3.855, -3.214, 3.817, -3.117, 3.822, -4.057, 3.863, -4.152, -1.211, -3.18, -1.239, -3.206, -1.22, -3.244, -1.193, -3.217, 3.863, -4.152, 3.822, -4.057, 3.817, -5.203, 3.837, -5.251, -0.9951, -2.075, -1.052, -2.125, -1.239, -3.206, -1.211, -3.18, 0.6304, 5.476, 0.5756, 5.407, 0.6034, 4.526, 0.6304, 4.56])
me_cylinder.materials.append(mat_material_001)
me_cylinder.update()

# ---- objects
ob_cylinder = bpy.data.objects.new('Cylinder', me_cylinder)

# ---- transforms, parenting, visibility, modifiers, constraints
ob_cylinder.location = (-0.04218, -0.05962, 0.6039)

# ---- collection membership
col_collection.objects.link(ob_cylinder)

# ---- scene / render settings (as saved in the file)
scene.frame_start = 1; scene.frame_end = 250; scene.frame_set(1)
scene.render.engine = 'BLENDER_EEVEE_NEXT'
scene.cycles.sampling_pattern = 'TABULATED_SOBOL'
scene.view_settings.view_transform = 'Filmic'
bpy.context.view_layer.update()

# ---- added for rendering (the .blend has no active camera and no usable light): camera, sun
cam_auto = bpy.data.cameras.new('AutoCamera')
cam_auto.lens = 50.0
cam_auto.sensor_width = 36.0
cam_auto.clip_end = 1000.0
ob_auto_camera = bpy.data.objects.new('AutoCamera', cam_auto)
scene.collection.objects.link(ob_auto_camera)
ob_auto_camera.location = (12.9162, -16.1218, 15.5295)
ob_auto_camera.rotation_euler = (1.09748, -7.21219e-08, 0.694738)
scene.camera = ob_auto_camera
light_auto_sun = bpy.data.lights.new('AutoSun', 'SUN')
light_auto_sun.energy = 3.0
light_auto_sun.angle = 0.0523599
ob_auto_sun = bpy.data.objects.new('AutoSun', light_auto_sun)
scene.collection.objects.link(ob_auto_sun)
ob_auto_sun.rotation_euler = (0.872665, 0.174533, 0.523599)
bpy.context.view_layer.update()
